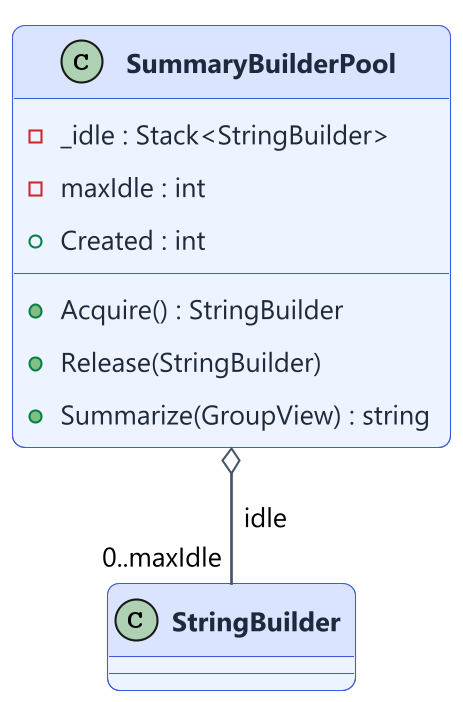

The diagram above was rendered by PlantUML. Its source (embedded in the PNG):
@startuml d19-pool-class
skinparamlocked dpi 200
!include style.iuml
class SummaryBuilderPool {
  -_idle : Stack<StringBuilder>
  -maxIdle : int
  +Created : int
  +Acquire() : StringBuilder
  +Release(StringBuilder)
  +Summarize(GroupView) : string
}
class StringBuilder
SummaryBuilderPool o-- "0..maxIdle" StringBuilder : idle
@enduml